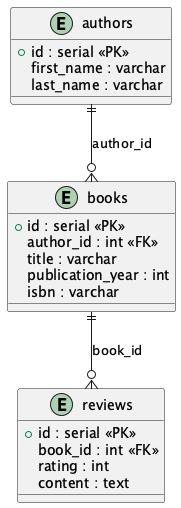

The diagram above was rendered by PlantUML. Its source (embedded in the PNG):
@startuml

entity "authors" as authors {
  + id : serial <<PK>>
  first_name : varchar
  last_name : varchar
}

entity "books" as books {
  + id : serial <<PK>>
  author_id : int <<FK>>
  title : varchar
  publication_year : int
  isbn : varchar
}

entity "reviews" as reviews {
  + id : serial <<PK>>
  book_id : int <<FK>>
  rating : int
  content : text
}

authors ||--o{ books : "author_id"
books ||--o{ reviews : "book_id"

@enduml